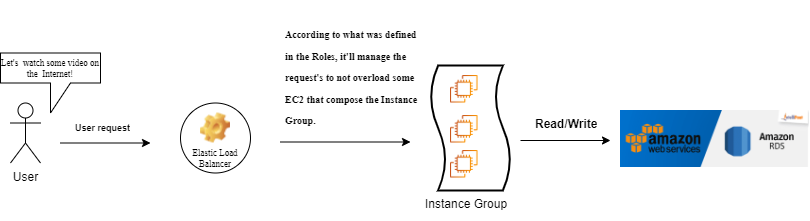

The diagram above was exported from draw.io. Its source (the exported page's mxGraphModel, read from the mxfile embedded in the PNG):
<mxGraphModel dx="868" dy="450" grid="1" gridSize="10" guides="1" tooltips="1" connect="1" arrows="1" fold="1" page="1" pageScale="1" pageWidth="850" pageHeight="1100" math="0" shadow="0">
  <root>
    <mxCell id="0" />
    <mxCell id="1" parent="0" />
    <mxCell id="9j3UkzVrM6BfzUg-JPx_-14" value="" style="group" parent="1" vertex="1" connectable="0">
      <mxGeometry x="20" y="550" width="510" height="190" as="geometry" />
    </mxCell>
    <mxCell id="9j3UkzVrM6BfzUg-JPx_-1" value="User" style="shape=umlActor;verticalLabelPosition=bottom;verticalAlign=top;html=1;outlineConnect=0;" parent="9j3UkzVrM6BfzUg-JPx_-14" vertex="1">
      <mxGeometry x="10" y="102.5" width="30" height="60" as="geometry" />
    </mxCell>
    <mxCell id="9j3UkzVrM6BfzUg-JPx_-4" value="" style="endArrow=classic;html=1;rounded=0;" parent="9j3UkzVrM6BfzUg-JPx_-14" edge="1">
      <mxGeometry width="50" height="50" relative="1" as="geometry">
        <mxPoint x="60" y="142.5" as="sourcePoint" />
        <mxPoint x="150" y="142.5" as="targetPoint" />
      </mxGeometry>
    </mxCell>
    <mxCell id="9j3UkzVrM6BfzUg-JPx_-5" value="&lt;h1&gt;&lt;font style=&quot;font-size: 9px;&quot;&gt;User request&lt;/font&gt;&lt;/h1&gt;" style="text;html=1;strokeColor=none;fillColor=none;spacing=5;spacingTop=-20;whiteSpace=wrap;overflow=hidden;rounded=0;" parent="9j3UkzVrM6BfzUg-JPx_-14" vertex="1">
      <mxGeometry x="70" y="102.5" width="100" height="30" as="geometry" />
    </mxCell>
    <mxCell id="9j3UkzVrM6BfzUg-JPx_-6" value="Let's&amp;nbsp; watch some video on the&amp;nbsp; Internet!" style="shape=callout;whiteSpace=wrap;html=1;perimeter=calloutPerimeter;fontFamily=Times New Roman;fontSize=9;" parent="9j3UkzVrM6BfzUg-JPx_-14" vertex="1">
      <mxGeometry y="52.5" width="100" height="60" as="geometry" />
    </mxCell>
    <mxCell id="9j3UkzVrM6BfzUg-JPx_-7" value="" style="ellipse;whiteSpace=wrap;html=1;aspect=fixed;fontFamily=Times New Roman;fontSize=9;align=center;" parent="9j3UkzVrM6BfzUg-JPx_-14" vertex="1">
      <mxGeometry x="180" y="102.5" width="70" height="70" as="geometry" />
    </mxCell>
    <mxCell id="9j3UkzVrM6BfzUg-JPx_-8" value="Elastic Load Balancer" style="text;html=1;strokeColor=none;fillColor=none;align=center;verticalAlign=middle;whiteSpace=wrap;rounded=0;fontFamily=Times New Roman;fontSize=9;" parent="9j3UkzVrM6BfzUg-JPx_-14" vertex="1">
      <mxGeometry x="185" y="142.5" width="60" height="30" as="geometry" />
    </mxCell>
    <mxCell id="9j3UkzVrM6BfzUg-JPx_-9" value="" style="shape=image;html=1;verticalLabelPosition=bottom;verticalAlign=top;imageAspect=0;image=img/clipart/Gear_128x128.png;fontFamily=Times New Roman;fontSize=9;" parent="9j3UkzVrM6BfzUg-JPx_-14" vertex="1">
      <mxGeometry x="200" y="112.5" width="30" height="30" as="geometry" />
    </mxCell>
    <mxCell id="9j3UkzVrM6BfzUg-JPx_-11" value="" style="shape=tape;whiteSpace=wrap;html=1;strokeWidth=2;size=0.19;fontFamily=Times New Roman;fontSize=9;direction=south;" parent="9j3UkzVrM6BfzUg-JPx_-14" vertex="1">
      <mxGeometry x="430" y="65" width="80" height="125" as="geometry" />
    </mxCell>
    <mxCell id="9j3UkzVrM6BfzUg-JPx_-12" value="" style="endArrow=classic;html=1;rounded=0;fontFamily=Times New Roman;fontSize=9;" parent="9j3UkzVrM6BfzUg-JPx_-14" edge="1">
      <mxGeometry width="50" height="50" relative="1" as="geometry">
        <mxPoint x="280" y="141.5" as="sourcePoint" />
        <mxPoint x="410" y="141.5" as="targetPoint" />
      </mxGeometry>
    </mxCell>
    <mxCell id="9j3UkzVrM6BfzUg-JPx_-13" value="&lt;h1&gt;&lt;font style=&quot;font-size: 10px;&quot;&gt;According to what was defined in the Roles, it'll manage the request's to not overload some EC2 that compose the Instance Group.&lt;/font&gt;&lt;/h1&gt;" style="text;html=1;strokeColor=none;fillColor=none;spacing=5;spacingTop=-20;whiteSpace=wrap;overflow=hidden;rounded=0;fontFamily=Times New Roman;fontSize=9;" parent="9j3UkzVrM6BfzUg-JPx_-14" vertex="1">
      <mxGeometry x="280" y="20" width="150" height="112.5" as="geometry" />
    </mxCell>
    <mxCell id="cNlb_3dFCEE9M3wFZ9G9-2" value="" style="shape=image;imageAspect=0;aspect=fixed;verticalLabelPosition=bottom;verticalAlign=top;image=data:image/png,(base64 omitted: 2432 chars);" vertex="1" parent="9j3UkzVrM6BfzUg-JPx_-14">
      <mxGeometry x="450" y="75" width="27.5" height="27.5" as="geometry" />
    </mxCell>
    <mxCell id="cNlb_3dFCEE9M3wFZ9G9-3" value="" style="shape=image;imageAspect=0;aspect=fixed;verticalLabelPosition=bottom;verticalAlign=top;image=data:image/png,(base64 omitted: 2432 chars);" vertex="1" parent="9j3UkzVrM6BfzUg-JPx_-14">
      <mxGeometry x="450" y="115" width="27.5" height="27.5" as="geometry" />
    </mxCell>
    <mxCell id="cNlb_3dFCEE9M3wFZ9G9-4" value="" style="shape=image;imageAspect=0;aspect=fixed;verticalLabelPosition=bottom;verticalAlign=top;image=data:image/png,(base64 omitted: 2432 chars);" vertex="1" parent="9j3UkzVrM6BfzUg-JPx_-14">
      <mxGeometry x="450" y="150" width="27.5" height="27.5" as="geometry" />
    </mxCell>
    <mxCell id="cNlb_3dFCEE9M3wFZ9G9-5" value="&lt;h1&gt;&lt;font style=&quot;font-size: 12px; font-weight: normal;&quot;&gt;Instance Group&lt;/font&gt;&lt;/h1&gt;" style="text;html=1;strokeColor=none;fillColor=none;spacing=5;spacingTop=-20;whiteSpace=wrap;overflow=hidden;rounded=0;" vertex="1" parent="1">
      <mxGeometry x="440" y="730" width="110" height="40" as="geometry" />
    </mxCell>
    <mxCell id="cNlb_3dFCEE9M3wFZ9G9-6" value="" style="endArrow=classic;html=1;rounded=0;fontSize=12;" edge="1" parent="1">
      <mxGeometry width="50" height="50" relative="1" as="geometry">
        <mxPoint x="540" y="690" as="sourcePoint" />
        <mxPoint x="630" y="690" as="targetPoint" />
      </mxGeometry>
    </mxCell>
    <mxCell id="cNlb_3dFCEE9M3wFZ9G9-7" value="&lt;h1&gt;&lt;font style=&quot;font-size: 12px;&quot;&gt;Read/Write&lt;/font&gt;&lt;/h1&gt;" style="text;html=1;strokeColor=none;fillColor=none;spacing=5;spacingTop=-20;whiteSpace=wrap;overflow=hidden;rounded=0;fontSize=12;" vertex="1" parent="1">
      <mxGeometry x="550" y="650" width="75" height="50" as="geometry" />
    </mxCell>
    <mxCell id="cNlb_3dFCEE9M3wFZ9G9-8" value="" style="shape=image;imageAspect=0;aspect=fixed;verticalLabelPosition=bottom;verticalAlign=top;fontSize=12;image=https://intellipaat.com/blog/wp-content/uploads/2019/05/RDS-feature-1-800x242.png;" vertex="1" parent="1">
      <mxGeometry x="640" y="660" width="188.79" height="57" as="geometry" />
    </mxCell>
  </root>
</mxGraphModel>